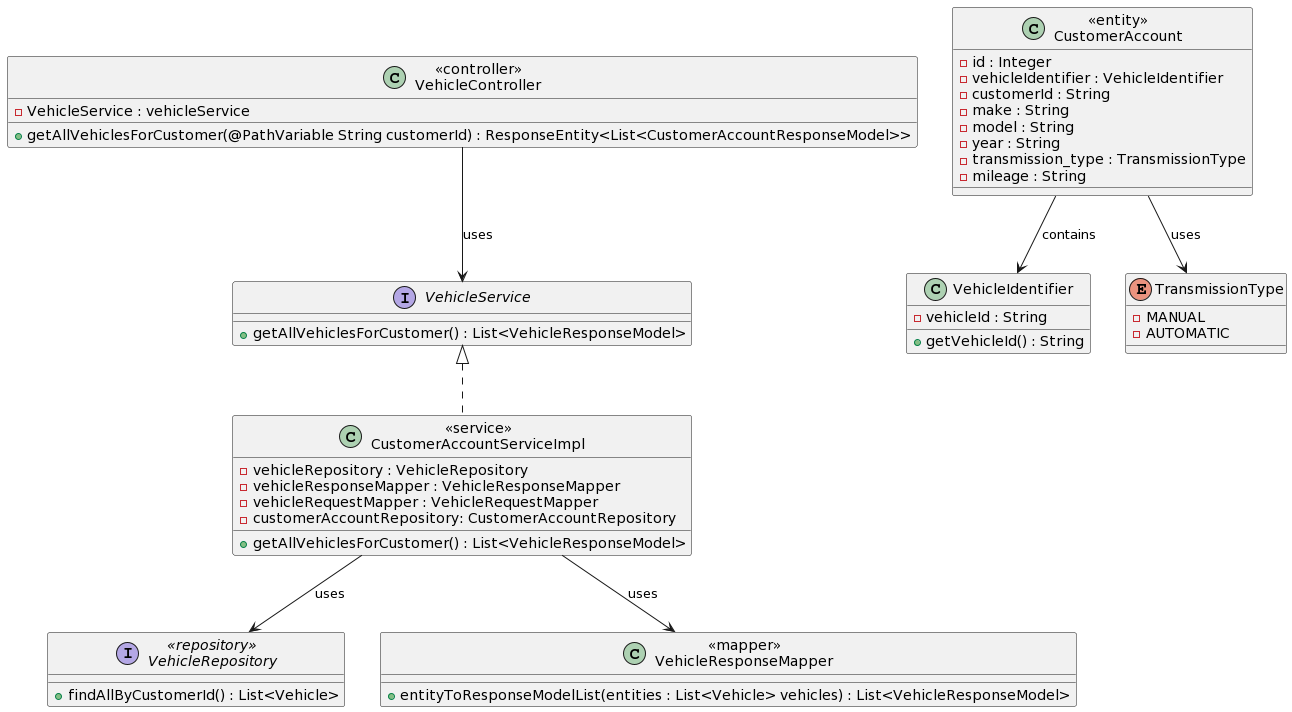

The diagram above was rendered by PlantUML. Its source (embedded in the PNG):
@startuml
' Define class styles
skinparam class {
    BackgroundColor<<entity>> Wheat
    BackgroundColor<<controller>> LightSkyBlue
    BackgroundColor<<service>> LightGreen
    BackgroundColor<<repository>> LightCoral
    BackgroundColor<<mapper>> Khaki
}

' CustomerAccountController
class "<<controller>>\nVehicleController" as controller {
    - VehicleService : vehicleService
    + getAllVehiclesForCustomer(@PathVariable String customerId) : ResponseEntity<List<CustomerAccountResponseModel>>
}

' CustomerAccountService interfacea
interface "VehicleService" as service {
    + getAllVehiclesForCustomer() : List<VehicleResponseModel>
}

' CustomerAccountServiceImpl class
class "<<service>>\nCustomerAccountServiceImpl" as serviceImpl {
    - vehicleRepository : VehicleRepository
    - vehicleResponseMapper : VehicleResponseMapper
    - vehicleRequestMapper : VehicleRequestMapper
    - customerAccountRepository: CustomerAccountRepository
    + getAllVehiclesForCustomer() : List<VehicleResponseModel>
}
serviceImpl .up.|> service

' CustomerAccountRepository interface (assuming existence)
interface "<<repository>>\nVehicleRepository" as repository {
    + findAllByCustomerId() : List<Vehicle>
}

' CustomerAccountResponseMapper class (assuming existence)
class "<<mapper>>\nVehicleResponseMapper" as responseMapper {
    + entityToResponseModelList(entities : List<Vehicle> vehicles) : List<VehicleResponseModel>
}

' CustomerAccount class
class "<<entity>>\nCustomerAccount" as customerAccount {
    - id : Integer
    - vehicleIdentifier : VehicleIdentifier
    - customerId : String
    - make : String
    - model : String
    - year : String
    - transmission_type : TransmissionType
    - mileage : String
}

' CustomerAccountIdentifier class
class "VehicleIdentifier" as accountIdentifier {
    - vehicleId : String
    + getVehicleId() : String
}
' TransmissionType enum 
enum "TransmissionType" as transmissionType {
  - MANUAL
  - AUTOMATIC
}

' Relationships
controller --> service : uses
serviceImpl --> repository : uses
serviceImpl --> responseMapper : uses
customerAccount --> accountIdentifier : contains
customerAccount --> transmissionType : uses
@enduml